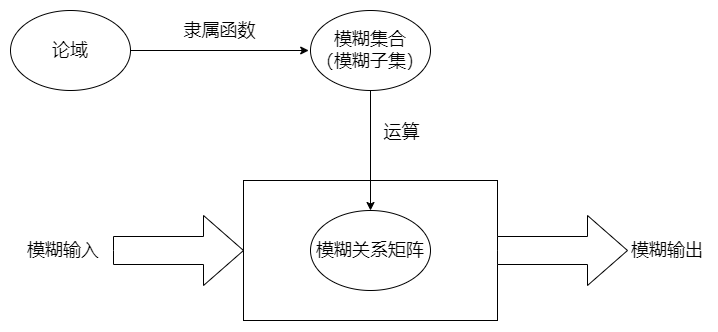

The diagram above was exported from draw.io. Its source (the exported page's mxGraphModel, read from the mxfile embedded in the PNG):
<mxGraphModel dx="981" dy="597" grid="1" gridSize="10" guides="1" tooltips="1" connect="1" arrows="1" fold="1" page="1" pageScale="1" pageWidth="827" pageHeight="1169" math="0" shadow="0">
  <root>
    <mxCell id="0" />
    <mxCell id="1" parent="0" />
    <mxCell id="DTDBD4FRC6SzbveKnMpU-5" value="" style="edgeStyle=orthogonalEdgeStyle;rounded=0;orthogonalLoop=1;jettySize=auto;html=1;fontSize=18;entryX=-0.015;entryY=0.5;entryDx=0;entryDy=0;entryPerimeter=0;" edge="1" parent="1" source="DTDBD4FRC6SzbveKnMpU-1" target="DTDBD4FRC6SzbveKnMpU-20">
      <mxGeometry relative="1" as="geometry">
        <mxPoint x="350" y="220" as="targetPoint" />
      </mxGeometry>
    </mxCell>
    <mxCell id="DTDBD4FRC6SzbveKnMpU-6" value="隶属函数" style="edgeLabel;html=1;align=center;verticalAlign=middle;resizable=0;points=[];fontSize=18;" vertex="1" connectable="0" parent="DTDBD4FRC6SzbveKnMpU-5">
      <mxGeometry x="-0.1682" relative="1" as="geometry">
        <mxPoint x="15" y="-20" as="offset" />
      </mxGeometry>
    </mxCell>
    <mxCell id="DTDBD4FRC6SzbveKnMpU-1" value="论域" style="ellipse;whiteSpace=wrap;html=1;fontSize=18;" vertex="1" parent="1">
      <mxGeometry x="59" y="180" width="120" height="80" as="geometry" />
    </mxCell>
    <mxCell id="DTDBD4FRC6SzbveKnMpU-10" value="" style="html=1;shadow=0;dashed=0;align=center;verticalAlign=middle;shape=mxgraph.arrows2.arrow;dy=0.6;dx=40;notch=0;fontSize=18;" vertex="1" parent="1">
      <mxGeometry x="162" y="385" width="130" height="70" as="geometry" />
    </mxCell>
    <mxCell id="DTDBD4FRC6SzbveKnMpU-12" value="" style="rounded=0;whiteSpace=wrap;html=1;fontSize=18;" vertex="1" parent="1">
      <mxGeometry x="292" y="350" width="254" height="140" as="geometry" />
    </mxCell>
    <mxCell id="DTDBD4FRC6SzbveKnMpU-13" value="模糊关系矩阵" style="ellipse;whiteSpace=wrap;html=1;fontSize=18;" vertex="1" parent="1">
      <mxGeometry x="359" y="380" width="120" height="80" as="geometry" />
    </mxCell>
    <mxCell id="DTDBD4FRC6SzbveKnMpU-15" value="模糊输入" style="text;html=1;strokeColor=none;fillColor=none;align=center;verticalAlign=middle;whiteSpace=wrap;rounded=0;fontSize=18;" vertex="1" parent="1">
      <mxGeometry x="72" y="405" width="80" height="30" as="geometry" />
    </mxCell>
    <mxCell id="DTDBD4FRC6SzbveKnMpU-16" value="" style="html=1;shadow=0;dashed=0;align=center;verticalAlign=middle;shape=mxgraph.arrows2.arrow;dy=0.6;dx=40;notch=0;fontSize=18;" vertex="1" parent="1">
      <mxGeometry x="546" y="385" width="130" height="70" as="geometry" />
    </mxCell>
    <mxCell id="DTDBD4FRC6SzbveKnMpU-17" value="模糊输出" style="text;html=1;strokeColor=none;fillColor=none;align=center;verticalAlign=middle;whiteSpace=wrap;rounded=0;fontSize=18;" vertex="1" parent="1">
      <mxGeometry x="676" y="405" width="80" height="30" as="geometry" />
    </mxCell>
    <mxCell id="DTDBD4FRC6SzbveKnMpU-21" style="edgeStyle=orthogonalEdgeStyle;rounded=0;orthogonalLoop=1;jettySize=auto;html=1;entryX=0.5;entryY=0;entryDx=0;entryDy=0;fontSize=18;" edge="1" parent="1" source="DTDBD4FRC6SzbveKnMpU-20" target="DTDBD4FRC6SzbveKnMpU-13">
      <mxGeometry relative="1" as="geometry" />
    </mxCell>
    <mxCell id="DTDBD4FRC6SzbveKnMpU-22" value="运算" style="edgeLabel;html=1;align=center;verticalAlign=middle;resizable=0;points=[];fontSize=18;" vertex="1" connectable="0" parent="DTDBD4FRC6SzbveKnMpU-21">
      <mxGeometry x="-0.3" relative="1" as="geometry">
        <mxPoint x="31" as="offset" />
      </mxGeometry>
    </mxCell>
    <mxCell id="DTDBD4FRC6SzbveKnMpU-20" value="模糊集合&lt;br&gt;（模糊子集）" style="ellipse;whiteSpace=wrap;html=1;fontSize=18;" vertex="1" parent="1">
      <mxGeometry x="359" y="180" width="120" height="80" as="geometry" />
    </mxCell>
  </root>
</mxGraphModel>